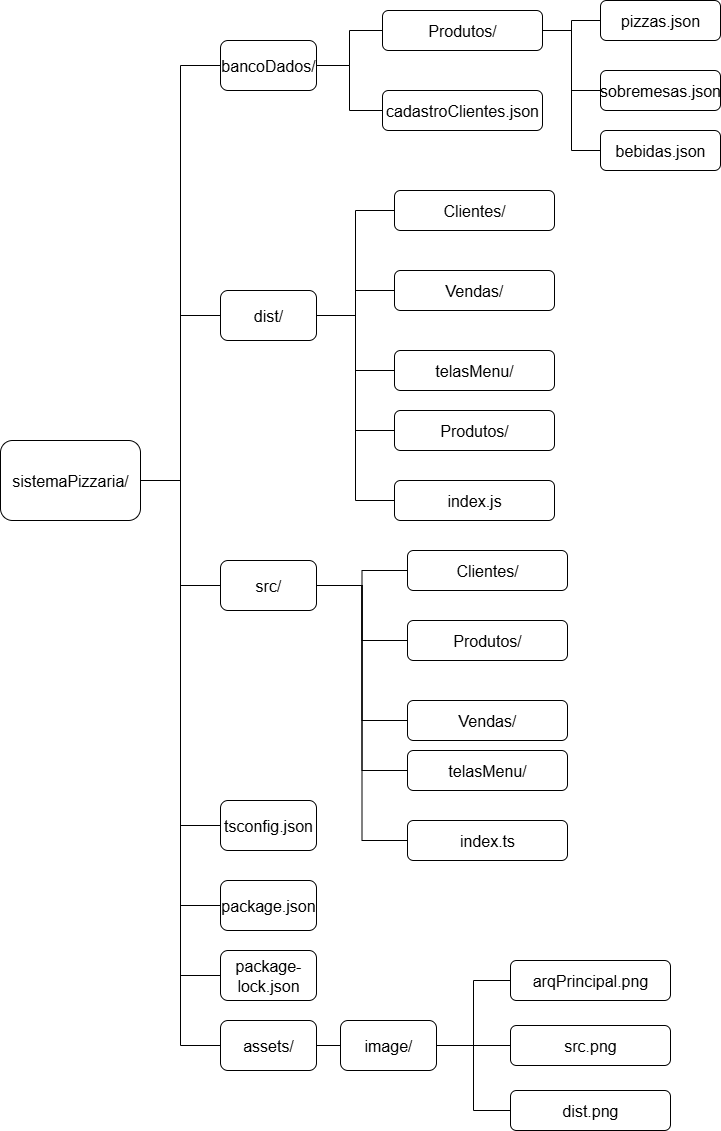

The diagram above was exported from draw.io. Its source (the exported page's mxGraphModel, read from the mxfile embedded in the PNG):
<mxGraphModel dx="1381" dy="765" grid="1" gridSize="10" guides="1" tooltips="1" connect="1" arrows="1" fold="1" page="1" pageScale="1" pageWidth="827" pageHeight="1169" math="0" shadow="0">
  <root>
    <mxCell id="0" />
    <mxCell id="1" parent="0" />
    <mxCell id="nv1JwsiXDnvnm8mlNr1m-4" style="edgeStyle=orthogonalEdgeStyle;rounded=0;orthogonalLoop=1;jettySize=auto;html=1;exitX=1;exitY=0.5;exitDx=0;exitDy=0;entryX=0;entryY=0.5;entryDx=0;entryDy=0;endArrow=none;endFill=0;" parent="1" source="40yjnGs5TpWZszZwMQw6-1" target="40yjnGs5TpWZszZwMQw6-2" edge="1">
      <mxGeometry relative="1" as="geometry" />
    </mxCell>
    <mxCell id="nv1JwsiXDnvnm8mlNr1m-5" style="edgeStyle=orthogonalEdgeStyle;rounded=0;orthogonalLoop=1;jettySize=auto;html=1;exitX=1;exitY=0.5;exitDx=0;exitDy=0;entryX=0;entryY=0.5;entryDx=0;entryDy=0;endArrow=none;endFill=0;" parent="1" source="40yjnGs5TpWZszZwMQw6-1" target="40yjnGs5TpWZszZwMQw6-3" edge="1">
      <mxGeometry relative="1" as="geometry" />
    </mxCell>
    <mxCell id="nv1JwsiXDnvnm8mlNr1m-6" style="edgeStyle=orthogonalEdgeStyle;rounded=0;orthogonalLoop=1;jettySize=auto;html=1;exitX=1;exitY=0.5;exitDx=0;exitDy=0;entryX=0;entryY=0.5;entryDx=0;entryDy=0;endArrow=none;endFill=0;" parent="1" source="40yjnGs5TpWZszZwMQw6-1" target="40yjnGs5TpWZszZwMQw6-4" edge="1">
      <mxGeometry relative="1" as="geometry" />
    </mxCell>
    <mxCell id="nv1JwsiXDnvnm8mlNr1m-7" style="edgeStyle=orthogonalEdgeStyle;rounded=0;orthogonalLoop=1;jettySize=auto;html=1;exitX=1;exitY=0.5;exitDx=0;exitDy=0;entryX=0;entryY=0.5;entryDx=0;entryDy=0;endArrow=none;endFill=0;" parent="1" source="40yjnGs5TpWZszZwMQw6-1" target="nv1JwsiXDnvnm8mlNr1m-1" edge="1">
      <mxGeometry relative="1" as="geometry" />
    </mxCell>
    <mxCell id="nv1JwsiXDnvnm8mlNr1m-8" style="edgeStyle=orthogonalEdgeStyle;rounded=0;orthogonalLoop=1;jettySize=auto;html=1;exitX=1;exitY=0.5;exitDx=0;exitDy=0;entryX=0;entryY=0.5;entryDx=0;entryDy=0;endArrow=none;endFill=0;" parent="1" source="40yjnGs5TpWZszZwMQw6-1" target="nv1JwsiXDnvnm8mlNr1m-3" edge="1">
      <mxGeometry relative="1" as="geometry" />
    </mxCell>
    <mxCell id="nv1JwsiXDnvnm8mlNr1m-9" style="edgeStyle=orthogonalEdgeStyle;rounded=0;orthogonalLoop=1;jettySize=auto;html=1;exitX=1;exitY=0.5;exitDx=0;exitDy=0;entryX=0;entryY=0.5;entryDx=0;entryDy=0;endArrow=none;endFill=0;" parent="1" source="40yjnGs5TpWZszZwMQw6-1" target="nv1JwsiXDnvnm8mlNr1m-2" edge="1">
      <mxGeometry relative="1" as="geometry" />
    </mxCell>
    <mxCell id="40yjnGs5TpWZszZwMQw6-1" value="sistemaPizzaria/" style="rounded=1;whiteSpace=wrap;html=1;fontSize=16;" parent="1" vertex="1">
      <mxGeometry x="20" y="460" width="140" height="80" as="geometry" />
    </mxCell>
    <mxCell id="nv1JwsiXDnvnm8mlNr1m-10" style="edgeStyle=orthogonalEdgeStyle;rounded=0;orthogonalLoop=1;jettySize=auto;html=1;exitX=1;exitY=0.5;exitDx=0;exitDy=0;endArrow=none;endFill=0;" parent="1" source="40yjnGs5TpWZszZwMQw6-2" target="40yjnGs5TpWZszZwMQw6-5" edge="1">
      <mxGeometry relative="1" as="geometry" />
    </mxCell>
    <mxCell id="nv1JwsiXDnvnm8mlNr1m-11" style="edgeStyle=orthogonalEdgeStyle;rounded=0;orthogonalLoop=1;jettySize=auto;html=1;exitX=1;exitY=0.5;exitDx=0;exitDy=0;endArrow=none;endFill=0;entryX=0;entryY=0.5;entryDx=0;entryDy=0;" parent="1" source="40yjnGs5TpWZszZwMQw6-2" target="40yjnGs5TpWZszZwMQw6-9" edge="1">
      <mxGeometry relative="1" as="geometry" />
    </mxCell>
    <mxCell id="40yjnGs5TpWZszZwMQw6-2" value="bancoDados/" style="rounded=1;whiteSpace=wrap;html=1;fontSize=16;" parent="1" vertex="1">
      <mxGeometry x="240" y="60" width="96" height="50" as="geometry" />
    </mxCell>
    <mxCell id="nv1JwsiXDnvnm8mlNr1m-17" style="edgeStyle=orthogonalEdgeStyle;rounded=0;orthogonalLoop=1;jettySize=auto;html=1;exitX=1;exitY=0.5;exitDx=0;exitDy=0;entryX=0;entryY=0.5;entryDx=0;entryDy=0;endArrow=none;endFill=0;" parent="1" source="40yjnGs5TpWZszZwMQw6-3" target="40yjnGs5TpWZszZwMQw6-14" edge="1">
      <mxGeometry relative="1" as="geometry" />
    </mxCell>
    <mxCell id="nv1JwsiXDnvnm8mlNr1m-18" style="edgeStyle=orthogonalEdgeStyle;rounded=0;orthogonalLoop=1;jettySize=auto;html=1;exitX=1;exitY=0.5;exitDx=0;exitDy=0;endArrow=none;endFill=0;" parent="1" source="40yjnGs5TpWZszZwMQw6-3" target="40yjnGs5TpWZszZwMQw6-12" edge="1">
      <mxGeometry relative="1" as="geometry" />
    </mxCell>
    <mxCell id="nv1JwsiXDnvnm8mlNr1m-19" style="edgeStyle=orthogonalEdgeStyle;rounded=0;orthogonalLoop=1;jettySize=auto;html=1;exitX=1;exitY=0.5;exitDx=0;exitDy=0;entryX=0;entryY=0.5;entryDx=0;entryDy=0;endArrow=none;endFill=0;" parent="1" source="40yjnGs5TpWZszZwMQw6-3" target="40yjnGs5TpWZszZwMQw6-16" edge="1">
      <mxGeometry relative="1" as="geometry" />
    </mxCell>
    <mxCell id="nv1JwsiXDnvnm8mlNr1m-20" style="edgeStyle=orthogonalEdgeStyle;rounded=0;orthogonalLoop=1;jettySize=auto;html=1;exitX=1;exitY=0.5;exitDx=0;exitDy=0;entryX=0;entryY=0.5;entryDx=0;entryDy=0;endArrow=none;endFill=0;" parent="1" source="40yjnGs5TpWZszZwMQw6-3" target="40yjnGs5TpWZszZwMQw6-13" edge="1">
      <mxGeometry relative="1" as="geometry" />
    </mxCell>
    <mxCell id="nv1JwsiXDnvnm8mlNr1m-21" style="edgeStyle=orthogonalEdgeStyle;rounded=0;orthogonalLoop=1;jettySize=auto;html=1;exitX=1;exitY=0.5;exitDx=0;exitDy=0;entryX=0;entryY=0.5;entryDx=0;entryDy=0;endArrow=none;endFill=0;" parent="1" source="40yjnGs5TpWZszZwMQw6-3" target="40yjnGs5TpWZszZwMQw6-35" edge="1">
      <mxGeometry relative="1" as="geometry" />
    </mxCell>
    <mxCell id="40yjnGs5TpWZszZwMQw6-3" value="dist/" style="rounded=1;whiteSpace=wrap;html=1;fontSize=16;" parent="1" vertex="1">
      <mxGeometry x="240" y="310" width="96" height="50" as="geometry" />
    </mxCell>
    <mxCell id="nv1JwsiXDnvnm8mlNr1m-22" style="edgeStyle=orthogonalEdgeStyle;rounded=0;orthogonalLoop=1;jettySize=auto;html=1;exitX=1;exitY=0.5;exitDx=0;exitDy=0;endArrow=none;endFill=0;" parent="1" source="40yjnGs5TpWZszZwMQw6-4" target="40yjnGs5TpWZszZwMQw6-25" edge="1">
      <mxGeometry relative="1" as="geometry" />
    </mxCell>
    <mxCell id="nv1JwsiXDnvnm8mlNr1m-23" style="edgeStyle=orthogonalEdgeStyle;rounded=0;orthogonalLoop=1;jettySize=auto;html=1;exitX=1;exitY=0.5;exitDx=0;exitDy=0;entryX=0;entryY=0.5;entryDx=0;entryDy=0;endArrow=none;endFill=0;" parent="1" source="40yjnGs5TpWZszZwMQw6-4" target="40yjnGs5TpWZszZwMQw6-20" edge="1">
      <mxGeometry relative="1" as="geometry" />
    </mxCell>
    <mxCell id="nv1JwsiXDnvnm8mlNr1m-24" style="edgeStyle=orthogonalEdgeStyle;rounded=0;orthogonalLoop=1;jettySize=auto;html=1;exitX=1;exitY=0.5;exitDx=0;exitDy=0;entryX=0;entryY=0.5;entryDx=0;entryDy=0;endArrow=none;endFill=0;" parent="1" source="40yjnGs5TpWZszZwMQw6-4" target="40yjnGs5TpWZszZwMQw6-21" edge="1">
      <mxGeometry relative="1" as="geometry" />
    </mxCell>
    <mxCell id="nv1JwsiXDnvnm8mlNr1m-25" style="edgeStyle=orthogonalEdgeStyle;rounded=0;orthogonalLoop=1;jettySize=auto;html=1;exitX=1;exitY=0.5;exitDx=0;exitDy=0;entryX=0;entryY=0.5;entryDx=0;entryDy=0;endArrow=none;endFill=0;" parent="1" source="40yjnGs5TpWZszZwMQw6-4" target="40yjnGs5TpWZszZwMQw6-22" edge="1">
      <mxGeometry relative="1" as="geometry" />
    </mxCell>
    <mxCell id="nv1JwsiXDnvnm8mlNr1m-26" style="edgeStyle=orthogonalEdgeStyle;rounded=0;orthogonalLoop=1;jettySize=auto;html=1;exitX=1;exitY=0.5;exitDx=0;exitDy=0;entryX=0;entryY=0.5;entryDx=0;entryDy=0;endArrow=none;endFill=0;" parent="1" source="40yjnGs5TpWZszZwMQw6-4" target="40yjnGs5TpWZszZwMQw6-30" edge="1">
      <mxGeometry relative="1" as="geometry" />
    </mxCell>
    <mxCell id="40yjnGs5TpWZszZwMQw6-4" value="src/" style="rounded=1;whiteSpace=wrap;html=1;fontSize=16;" parent="1" vertex="1">
      <mxGeometry x="240" y="580" width="96" height="50" as="geometry" />
    </mxCell>
    <mxCell id="nv1JwsiXDnvnm8mlNr1m-12" style="edgeStyle=orthogonalEdgeStyle;rounded=0;orthogonalLoop=1;jettySize=auto;html=1;exitX=1;exitY=0.5;exitDx=0;exitDy=0;entryX=0;entryY=0.5;entryDx=0;entryDy=0;endArrow=none;endFill=0;" parent="1" source="40yjnGs5TpWZszZwMQw6-5" target="40yjnGs5TpWZszZwMQw6-6" edge="1">
      <mxGeometry relative="1" as="geometry" />
    </mxCell>
    <mxCell id="nv1JwsiXDnvnm8mlNr1m-14" style="edgeStyle=orthogonalEdgeStyle;rounded=0;orthogonalLoop=1;jettySize=auto;html=1;exitX=1;exitY=0.5;exitDx=0;exitDy=0;entryX=0;entryY=0.5;entryDx=0;entryDy=0;endArrow=none;endFill=0;" parent="1" source="40yjnGs5TpWZszZwMQw6-5" target="40yjnGs5TpWZszZwMQw6-8" edge="1">
      <mxGeometry relative="1" as="geometry" />
    </mxCell>
    <mxCell id="nv1JwsiXDnvnm8mlNr1m-15" style="edgeStyle=orthogonalEdgeStyle;rounded=0;orthogonalLoop=1;jettySize=auto;html=1;exitX=1;exitY=0.5;exitDx=0;exitDy=0;entryX=0;entryY=0.5;entryDx=0;entryDy=0;endArrow=none;endFill=0;" parent="1" source="40yjnGs5TpWZszZwMQw6-5" target="40yjnGs5TpWZszZwMQw6-7" edge="1">
      <mxGeometry relative="1" as="geometry" />
    </mxCell>
    <mxCell id="40yjnGs5TpWZszZwMQw6-5" value="Produtos/" style="rounded=1;whiteSpace=wrap;html=1;fontSize=16;" parent="1" vertex="1">
      <mxGeometry x="402" y="30" width="160" height="40" as="geometry" />
    </mxCell>
    <mxCell id="40yjnGs5TpWZszZwMQw6-6" value="pizzas.json" style="rounded=1;whiteSpace=wrap;html=1;fontSize=16;" parent="1" vertex="1">
      <mxGeometry x="620" y="20" width="120" height="40" as="geometry" />
    </mxCell>
    <mxCell id="40yjnGs5TpWZszZwMQw6-7" value="bebidas.json" style="rounded=1;whiteSpace=wrap;html=1;fontSize=16;" parent="1" vertex="1">
      <mxGeometry x="620" y="150" width="120" height="40" as="geometry" />
    </mxCell>
    <mxCell id="40yjnGs5TpWZszZwMQw6-8" value="sobremesas.json" style="rounded=1;whiteSpace=wrap;html=1;fontSize=16;" parent="1" vertex="1">
      <mxGeometry x="620" y="90" width="120" height="40" as="geometry" />
    </mxCell>
    <mxCell id="40yjnGs5TpWZszZwMQw6-9" value="cadastroClientes.json" style="rounded=1;whiteSpace=wrap;html=1;fontSize=16;" parent="1" vertex="1">
      <mxGeometry x="402" y="110" width="160" height="40" as="geometry" />
    </mxCell>
    <mxCell id="40yjnGs5TpWZszZwMQw6-12" value="Vendas/" style="rounded=1;whiteSpace=wrap;html=1;fontSize=16;" parent="1" vertex="1">
      <mxGeometry x="414" y="290" width="160" height="40" as="geometry" />
    </mxCell>
    <mxCell id="40yjnGs5TpWZszZwMQw6-13" value="Produtos/" style="rounded=1;whiteSpace=wrap;html=1;fontSize=16;" parent="1" vertex="1">
      <mxGeometry x="414" y="430" width="160" height="40" as="geometry" />
    </mxCell>
    <mxCell id="40yjnGs5TpWZszZwMQw6-14" value="Clientes/" style="rounded=1;whiteSpace=wrap;html=1;fontSize=16;" parent="1" vertex="1">
      <mxGeometry x="414" y="210" width="160" height="40" as="geometry" />
    </mxCell>
    <mxCell id="40yjnGs5TpWZszZwMQw6-16" value="telasMenu/" style="rounded=1;whiteSpace=wrap;html=1;fontSize=16;" parent="1" vertex="1">
      <mxGeometry x="414" y="370" width="160" height="40" as="geometry" />
    </mxCell>
    <mxCell id="40yjnGs5TpWZszZwMQw6-20" value="Produtos/" style="rounded=1;whiteSpace=wrap;html=1;fontSize=16;" parent="1" vertex="1">
      <mxGeometry x="427" y="640" width="160" height="40" as="geometry" />
    </mxCell>
    <mxCell id="40yjnGs5TpWZszZwMQw6-21" value="Vendas/" style="rounded=1;whiteSpace=wrap;html=1;fontSize=16;" parent="1" vertex="1">
      <mxGeometry x="427" y="720" width="160" height="40" as="geometry" />
    </mxCell>
    <mxCell id="40yjnGs5TpWZszZwMQw6-22" value="telasMenu/" style="rounded=1;whiteSpace=wrap;html=1;fontSize=16;" parent="1" vertex="1">
      <mxGeometry x="427" y="770" width="160" height="40" as="geometry" />
    </mxCell>
    <mxCell id="40yjnGs5TpWZszZwMQw6-25" value="Clientes/" style="rounded=1;whiteSpace=wrap;html=1;fontSize=16;" parent="1" vertex="1">
      <mxGeometry x="427" y="570" width="160" height="40" as="geometry" />
    </mxCell>
    <mxCell id="40yjnGs5TpWZszZwMQw6-30" value="index.ts" style="rounded=1;whiteSpace=wrap;html=1;fontSize=16;" parent="1" vertex="1">
      <mxGeometry x="427" y="840" width="160" height="40" as="geometry" />
    </mxCell>
    <mxCell id="40yjnGs5TpWZszZwMQw6-35" value="index.js" style="rounded=1;whiteSpace=wrap;html=1;fontSize=16;" parent="1" vertex="1">
      <mxGeometry x="414" y="500" width="160" height="40" as="geometry" />
    </mxCell>
    <mxCell id="nv1JwsiXDnvnm8mlNr1m-1" value="tsconfig.json" style="rounded=1;whiteSpace=wrap;html=1;fontSize=16;" parent="1" vertex="1">
      <mxGeometry x="240" y="820" width="96" height="50" as="geometry" />
    </mxCell>
    <mxCell id="nv1JwsiXDnvnm8mlNr1m-2" value="package.json" style="rounded=1;whiteSpace=wrap;html=1;fontSize=16;" parent="1" vertex="1">
      <mxGeometry x="240" y="900" width="96" height="50" as="geometry" />
    </mxCell>
    <mxCell id="nv1JwsiXDnvnm8mlNr1m-3" value="package-lock.json" style="rounded=1;whiteSpace=wrap;html=1;fontSize=16;" parent="1" vertex="1">
      <mxGeometry x="240" y="970" width="96" height="50" as="geometry" />
    </mxCell>
    <mxCell id="PIyE0Jt3B7br4q4yZifQ-1" style="edgeStyle=orthogonalEdgeStyle;rounded=0;orthogonalLoop=1;jettySize=auto;html=1;exitX=0;exitY=0.5;exitDx=0;exitDy=0;entryX=1;entryY=0.5;entryDx=0;entryDy=0;endArrow=none;endFill=0;" edge="1" parent="1" source="HViOm53do8_X8vD_sfmb-1" target="40yjnGs5TpWZszZwMQw6-1">
      <mxGeometry relative="1" as="geometry" />
    </mxCell>
    <mxCell id="HViOm53do8_X8vD_sfmb-1" value="assets/" style="rounded=1;whiteSpace=wrap;html=1;fontSize=16;" parent="1" vertex="1">
      <mxGeometry x="240" y="1040" width="96" height="50" as="geometry" />
    </mxCell>
    <mxCell id="HViOm53do8_X8vD_sfmb-6" style="edgeStyle=orthogonalEdgeStyle;rounded=0;orthogonalLoop=1;jettySize=auto;html=1;exitX=0;exitY=0.5;exitDx=0;exitDy=0;endArrow=none;endFill=0;" parent="1" source="HViOm53do8_X8vD_sfmb-2" target="HViOm53do8_X8vD_sfmb-1" edge="1">
      <mxGeometry relative="1" as="geometry" />
    </mxCell>
    <mxCell id="HViOm53do8_X8vD_sfmb-2" value="image/" style="rounded=1;whiteSpace=wrap;html=1;fontSize=16;" parent="1" vertex="1">
      <mxGeometry x="360" y="1040" width="96" height="50" as="geometry" />
    </mxCell>
    <mxCell id="HViOm53do8_X8vD_sfmb-8" style="edgeStyle=orthogonalEdgeStyle;rounded=0;orthogonalLoop=1;jettySize=auto;html=1;exitX=0;exitY=0.5;exitDx=0;exitDy=0;entryX=1;entryY=0.5;entryDx=0;entryDy=0;endArrow=none;endFill=0;" parent="1" source="HViOm53do8_X8vD_sfmb-3" target="HViOm53do8_X8vD_sfmb-2" edge="1">
      <mxGeometry relative="1" as="geometry" />
    </mxCell>
    <mxCell id="HViOm53do8_X8vD_sfmb-3" value="arqPrincipal.png" style="rounded=1;whiteSpace=wrap;html=1;fontSize=16;" parent="1" vertex="1">
      <mxGeometry x="530" y="980" width="160" height="40" as="geometry" />
    </mxCell>
    <mxCell id="HViOm53do8_X8vD_sfmb-7" style="edgeStyle=orthogonalEdgeStyle;rounded=0;orthogonalLoop=1;jettySize=auto;html=1;exitX=0;exitY=0.5;exitDx=0;exitDy=0;entryX=1;entryY=0.5;entryDx=0;entryDy=0;endArrow=none;endFill=0;" parent="1" source="HViOm53do8_X8vD_sfmb-4" target="HViOm53do8_X8vD_sfmb-2" edge="1">
      <mxGeometry relative="1" as="geometry" />
    </mxCell>
    <mxCell id="HViOm53do8_X8vD_sfmb-4" value="src.png" style="rounded=1;whiteSpace=wrap;html=1;fontSize=16;" parent="1" vertex="1">
      <mxGeometry x="530" y="1045" width="160" height="40" as="geometry" />
    </mxCell>
    <mxCell id="HViOm53do8_X8vD_sfmb-9" style="edgeStyle=orthogonalEdgeStyle;rounded=0;orthogonalLoop=1;jettySize=auto;html=1;exitX=0;exitY=0.5;exitDx=0;exitDy=0;entryX=1;entryY=0.5;entryDx=0;entryDy=0;endArrow=none;endFill=0;" parent="1" source="HViOm53do8_X8vD_sfmb-5" target="HViOm53do8_X8vD_sfmb-2" edge="1">
      <mxGeometry relative="1" as="geometry" />
    </mxCell>
    <mxCell id="HViOm53do8_X8vD_sfmb-5" value="dist.png" style="rounded=1;whiteSpace=wrap;html=1;fontSize=16;" parent="1" vertex="1">
      <mxGeometry x="530" y="1110" width="160" height="40" as="geometry" />
    </mxCell>
  </root>
</mxGraphModel>